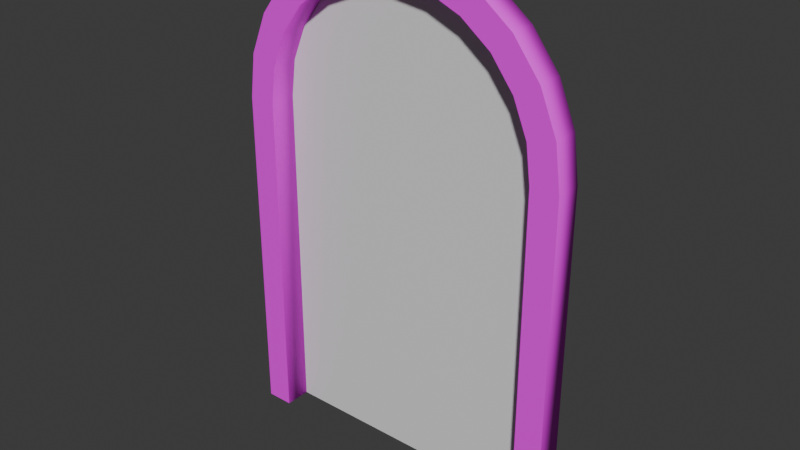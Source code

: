 # Source: Archway.blend  (saved by Blender 4.0.36; exported with 4.5.12 LTS)
import bpy
from mathutils import Matrix  # noqa: F401  (used for matrix-valued properties, if any)

bpy.ops.wm.read_factory_settings(use_empty=True)
scene = bpy.context.scene
scene.name = 'Scene'

# ---- collections
col_collection = bpy.data.collections.new('Collection'); scene.collection.children.link(col_collection)

# ---- images (referenced by path relative to the original .blend; pixels are not part of the script)
import os
ASSET_DIR = os.environ.get("B2B_ASSET_DIR", "")  # directory of the original .blend (textures are referenced by path, not embedded)
HERE = os.path.dirname(os.path.abspath(__file__))  # packed textures are extracted next to this script under _unpacked/

def load_image(name, relpath, width, height, colorspace="sRGB"):
    """Load a texture the original file referenced (path relative to the .blend, or extracted next to this script)."""
    p = next((c for c in (os.path.join(HERE, relpath), os.path.join(ASSET_DIR, relpath)) if relpath and os.path.exists(c)), "")
    if p:
        img = bpy.data.images.load(p, check_existing=True)
        img.name = name
    else:  # same state as the original file: an image datablock whose file is absent (Cycles renders it pink)
        img = bpy.data.images.new(name, width, height)
        img.source = "FILE"
        img.filepath = "//" + (relpath or name)
    img.colorspace_settings.name = colorspace
    return img
img_archway_png = load_image('archway.png', 'archway.png', 1024, 1024, 'sRGB')

# ---- materials (node trees are filled in below, after node groups)
mat_entry = bpy.data.materials.new('Entry')
mat_entry.use_transparent_shadow = False
mat_arch = bpy.data.materials.new('Arch')
mat_arch.use_transparent_shadow = False

# ---- material node trees
mat_entry.use_nodes = True; mat_entry.node_tree.nodes.clear()
_N = mat_entry.node_tree.nodes; _L = mat_entry.node_tree.links
n0 = _N.new('ShaderNodeBsdfPrincipled'); n0.name = 'Principled BSDF'; n0.location = (10, 300)
n0.inputs[3].default_value = 1.45
n1 = _N.new('ShaderNodeOutputMaterial'); n1.name = 'Material Output'; n1.location = (300, 300)
_L.new(n0.outputs[0], n1.inputs[0])
n1.is_active_output = True
mat_arch.use_nodes = True; mat_arch.node_tree.nodes.clear()
_N = mat_arch.node_tree.nodes; _L = mat_arch.node_tree.links
n0 = _N.new('ShaderNodeBsdfPrincipled'); n0.name = 'Principled BSDF'; n0.location = (10, 300)
n0.inputs[2].default_value = 0.701
n0.inputs[3].default_value = 1.45
n1 = _N.new('ShaderNodeOutputMaterial'); n1.name = 'Material Output'; n1.location = (300, 300)
n2 = _N.new('ShaderNodeTexImage'); n2.name = 'Image Texture'; n2.location = (-280, 271)
n2.image = img_archway_png
n2.interpolation = 'Closest'
_L.new(n0.outputs[0], n1.inputs[0])
_L.new(n2.outputs[0], n0.inputs[0])
n1.is_active_output = True

# ---- world
world_world = bpy.data.worlds.new('World'); scene.world = world_world
world_world.use_nodes = True; world_world.node_tree.nodes.clear()
_N = world_world.node_tree.nodes; _L = world_world.node_tree.links
n0 = _N.new('ShaderNodeOutputWorld'); n0.name = 'World Output'; n0.location = (300, 300)
n1 = _N.new('ShaderNodeBackground'); n1.name = 'Background'; n1.location = (10, 300)
n1.inputs[0].default_value = (0.05088, 0.05088, 0.05088, 1.0)
_L.new(n1.outputs[0], n0.inputs[0])
n0.is_active_output = True
world_world.color = (0.05088, 0.05088, 0.05088)
world_world.use_sun_shadow = False
world_world.sun_shadow_jitter_overblur = 0.0

# ---- meshes
me_circle = bpy.data.meshes.new('Circle')
me_circle.from_pydata([(0.0, 2.838, -8.742e-08), (-0.217, 2.81, -8.742e-08), (-0.4192, 2.726, -8.742e-08), (-0.5928, 2.593, -8.742e-08), (-0.726, 2.419, -8.742e-08), (-0.8097, 2.217, -8.742e-08), (-0.8383, 2.0, -8.742e-08), (0.8383, 0.0, -8.882e-16), (-0.8383, 0.0, -8.882e-16), (0.8383, 2.0, -8.742e-08), (0.8097, 2.217, -8.742e-08), (0.726, 2.419, -8.742e-08), (0.5928, 2.593, -8.742e-08), (0.4192, 2.726, -8.742e-08), (0.217, 2.81, -8.742e-08), (0.0, 2.81, -8.742e-08), (0.0, 2.419, -8.742e-08), (0.0, 2.593, -8.742e-08), (0.0, 2.0, -8.742e-08), (0.0, 0.0, -8.882e-16), (0.0, 2.726, -8.742e-08), (0.0, 2.217, -8.742e-08), (0.8383, 1.8, -7.868e-08), (0.8383, 1.6, -6.994e-08), (0.8383, 1.4, -6.12e-08), (0.8383, 1.2, -5.245e-08), (0.8383, 1.0, -4.371e-08), (0.8383, 0.8, -3.497e-08), (0.8383, 0.6, -2.623e-08), (0.8383, 0.4, -1.748e-08), (0.8383, 0.2, -8.742e-09), (-0.8383, 0.2, -8.742e-09), (-0.8383, 0.4, -1.748e-08), (-0.8383, 0.6, -2.623e-08), (-0.8383, 0.8, -3.497e-08), (-0.8383, 1.0, -4.371e-08), (-0.8383, 1.2, -5.245e-08), (-0.8383, 1.4, -6.12e-08), (-0.8383, 1.6, -6.994e-08), (-0.8383, 1.8, -7.868e-08), (0.0, 1.8, -7.868e-08), (0.0, 1.6, -6.994e-08), (0.0, 1.4, -6.12e-08), (0.0, 1.2, -5.245e-08), (0.0, 1.0, -4.371e-08), (0.0, 0.8, -3.497e-08), (0.0, 0.6, -2.623e-08), (0.0, 0.4, -1.748e-08), (0.0, 0.2, -8.742e-09), (-0.2096, 0.0, -8.882e-16), (-0.4192, 0.0, -8.882e-16), (-0.6287, 0.0, -8.882e-16), (-0.1627, 2.81, -8.742e-08), (-0.1085, 2.81, -8.742e-08), (-0.05424, 2.81, -8.742e-08), (-0.5445, 2.419, -8.742e-08), (-0.363, 2.419, -8.742e-08), (-0.1815, 2.419, -8.742e-08), (-0.4446, 2.593, -8.742e-08), (-0.2964, 2.593, -8.742e-08), (-0.1482, 2.593, -8.742e-08), (-0.6287, 2.0, -8.742e-08), (-0.4192, 2.0, -8.742e-08), (-0.2096, 2.0, -8.742e-08), (-0.3144, 2.726, -8.742e-08), (-0.2096, 2.726, -8.742e-08), (-0.1048, 2.726, -8.742e-08), (-0.6073, 2.217, -8.742e-08), (-0.4049, 2.217, -8.742e-08), (-0.2024, 2.217, -8.742e-08), (-0.2096, 0.2, -8.742e-09), (-0.4192, 0.2, -8.742e-09), (-0.6287, 0.2, -8.742e-09), (-0.2096, 0.4, -1.748e-08), (-0.4192, 0.4, -1.748e-08), (-0.6287, 0.4, -1.748e-08), (-0.2096, 0.6, -2.623e-08), (-0.4192, 0.6, -2.623e-08), (-0.6287, 0.6, -2.623e-08), (-0.2096, 0.8, -3.497e-08), (-0.4192, 0.8, -3.497e-08), (-0.6287, 0.8, -3.497e-08), (-0.2096, 1.0, -4.371e-08), (-0.4192, 1.0, -4.371e-08), (-0.6287, 1.0, -4.371e-08), (-0.2096, 1.2, -5.245e-08), (-0.4192, 1.2, -5.245e-08), (-0.6287, 1.2, -5.245e-08), (-0.2096, 1.4, -6.12e-08), (-0.4192, 1.4, -6.12e-08), (-0.6287, 1.4, -6.12e-08), (-0.2096, 1.6, -6.994e-08), (-0.4192, 1.6, -6.994e-08), (-0.6287, 1.6, -6.994e-08), (-0.2096, 1.8, -7.868e-08), (-0.4192, 1.8, -7.868e-08), (-0.6287, 1.8, -7.868e-08), (0.05424, 2.81, -8.742e-08), (0.1085, 2.81, -8.742e-08), (0.1627, 2.81, -8.742e-08), (0.1048, 2.726, -8.742e-08), (0.2096, 2.726, -8.742e-08), (0.3144, 2.726, -8.742e-08), (0.1482, 2.593, -8.742e-08), (0.2964, 2.593, -8.742e-08), (0.4446, 2.593, -8.742e-08), (0.1815, 2.419, -8.742e-08), (0.363, 2.419, -8.742e-08), (0.5445, 2.419, -8.742e-08), (0.2024, 2.217, -8.742e-08), (0.4049, 2.217, -8.742e-08), (0.6073, 2.217, -8.742e-08), (0.2096, 2.0, -8.742e-08), (0.4192, 2.0, -8.742e-08), (0.6287, 2.0, -8.742e-08), (0.6287, 0.0, -8.882e-16), (0.4192, 0.0, -8.882e-16), (0.2096, 0.0, -8.882e-16), (0.2096, 1.8, -7.868e-08), (0.4192, 1.8, -7.868e-08), (0.6287, 1.8, -7.868e-08), (0.2096, 1.6, -6.994e-08), (0.4192, 1.6, -6.994e-08), (0.6287, 1.6, -6.994e-08), (0.2096, 1.4, -6.12e-08), (0.4192, 1.4, -6.12e-08), (0.6287, 1.4, -6.12e-08), (0.2096, 1.2, -5.245e-08), (0.4192, 1.2, -5.245e-08), (0.6287, 1.2, -5.245e-08), (0.2096, 1.0, -4.371e-08), (0.4192, 1.0, -4.371e-08), (0.6287, 1.0, -4.371e-08), (0.2096, 0.8, -3.497e-08), (0.4192, 0.8, -3.497e-08), (0.6287, 0.8, -3.497e-08), (0.2096, 0.6, -2.623e-08), (0.4192, 0.6, -2.623e-08), (0.6287, 0.6, -2.623e-08), (0.2096, 0.4, -1.748e-08), (0.4192, 0.4, -1.748e-08), (0.6287, 0.4, -1.748e-08), (0.2096, 0.2, -8.742e-09), (0.4192, 0.2, -8.742e-09), (0.6287, 0.2, -8.742e-09)], [], [(54, 66, 20, 15), (14, 0, 15, 97, 98, 99), (100, 20, 17, 103), (103, 17, 16, 106), (106, 16, 21, 109), (109, 21, 18, 112), (142, 48, 19, 117), (61, 67, 5, 6), (58, 64, 2, 3), (99, 102, 13, 14), (96, 61, 6, 39), (55, 58, 3, 4), (67, 55, 4, 5), (15, 0, 1, 52, 53, 54), (51, 72, 31, 8), (72, 75, 32, 31), (75, 78, 33, 32), (78, 81, 34, 33), (81, 84, 35, 34), (84, 87, 36, 35), (87, 90, 37, 36), (90, 93, 38, 37), (93, 96, 39, 38), (112, 18, 40, 118), (118, 40, 41, 121), (121, 41, 42, 124), (124, 42, 43, 127), (127, 43, 44, 130), (130, 44, 45, 133), (133, 45, 46, 136), (136, 46, 47, 139), (139, 47, 48, 142), (41, 40, 94, 91), (91, 94, 95, 92), (92, 95, 96, 93), (42, 41, 91, 88), (88, 91, 92, 89), (89, 92, 93, 90), (43, 42, 88, 85), (85, 88, 89, 86), (86, 89, 90, 87), (44, 43, 85, 82), (82, 85, 86, 83), (83, 86, 87, 84), (45, 44, 82, 79), (79, 82, 83, 80), (80, 83, 84, 81), (46, 45, 79, 76), (76, 79, 80, 77), (77, 80, 81, 78), (47, 46, 76, 73), (73, 76, 77, 74), (74, 77, 78, 75), (48, 47, 73, 70), (70, 73, 74, 71), (71, 74, 75, 72), (19, 48, 70, 49), (49, 70, 71, 50), (50, 71, 72, 51), (21, 16, 57, 69), (69, 57, 56, 68), (68, 56, 55, 67), (16, 17, 60, 57), (57, 60, 59, 56), (56, 59, 58, 55), (40, 18, 63, 94), (94, 63, 62, 95), (95, 62, 61, 96), (17, 20, 66, 60), (60, 66, 65, 59), (59, 65, 64, 58), (18, 21, 69, 63), (63, 69, 68, 62), (62, 68, 67, 61), (1, 2, 64, 52), (52, 64, 65, 53), (53, 65, 66, 54), (29, 141, 144, 30), (141, 140, 143, 144), (140, 139, 142, 143), (28, 138, 141, 29), (138, 137, 140, 141), (137, 136, 139, 140), (27, 135, 138, 28), (135, 134, 137, 138), (134, 133, 136, 137), (26, 132, 135, 27), (132, 131, 134, 135), (131, 130, 133, 134), (25, 129, 132, 26), (129, 128, 131, 132), (128, 127, 130, 131), (24, 126, 129, 25), (126, 125, 128, 129), (125, 124, 127, 128), (23, 123, 126, 24), (123, 122, 125, 126), (122, 121, 124, 125), (22, 120, 123, 23), (120, 119, 122, 123), (119, 118, 121, 122), (9, 114, 120, 22), (114, 113, 119, 120), (113, 112, 118, 119), (15, 20, 100, 97), (97, 100, 101, 98), (98, 101, 102, 99), (30, 144, 115, 7), (144, 143, 116, 115), (143, 142, 117, 116), (10, 111, 114, 9), (111, 110, 113, 114), (110, 109, 112, 113), (11, 108, 111, 10), (108, 107, 110, 111), (107, 106, 109, 110), (12, 105, 108, 11), (105, 104, 107, 108), (104, 103, 106, 107), (13, 102, 105, 12), (102, 101, 104, 105), (101, 100, 103, 104)])
_uv = me_circle.uv_layers.new(name='UVMap')
_uv.uv.foreach_set('vector', [0.4737, 0.9759, 0.4564, 0.9473, 0.4923, 0.9473, 0.4923, 0.9759, 0.5666, 0.9759, 0.4923, 0.9857, 0.4923, 0.9759, 0.5109, 0.9759, 0.5295, 0.9759, 0.5481, 0.9759, 0.5282, 0.9473, 0.4923, 0.9473, 0.4923, 0.9016, 0.5431, 0.9016, 0.5431, 0.9016, 0.4923, 0.9016, 0.4923, 0.8422, 0.5545, 0.8422, 0.5545, 0.8422, 0.4923, 0.8422, 0.4923, 0.7729, 0.5617, 0.7729, 0.5617, 0.7729, 0.4923, 0.7729, 0.4923, 0.6986, 0.5641, 0.6986, 0.5641, 0.08207, 0.4923, 0.08207, 0.4923, 0.01357, 0.5641, 0.01357, 0.277, 0.6986, 0.2843, 0.7729, 0.215, 0.7729, 0.2052, 0.6986, 0.3401, 0.9016, 0.3847, 0.9473, 0.3488, 0.9473, 0.2893, 0.9016, 0.5481, 0.9759, 0.6, 0.9473, 0.6359, 0.9473, 0.5666, 0.9759, 0.277, 0.6301, 0.277, 0.6986, 0.2052, 0.6986, 0.2052, 0.6301, 0.3058, 0.8422, 0.3401, 0.9016, 0.2893, 0.9016, 0.2437, 0.8422, 0.2843, 0.7729, 0.3058, 0.8422, 0.2437, 0.8422, 0.215, 0.7729, 0.4923, 0.9759, 0.4923, 0.9857, 0.418, 0.9759, 0.4366, 0.9759, 0.4552, 0.9759, 0.4737, 0.9759, 0.277, 0.01357, 0.277, 0.08207, 0.2052, 0.08207, 0.2052, 0.01357, 0.277, 0.08207, 0.277, 0.1506, 0.2052, 0.1506, 0.2052, 0.08207, 0.277, 0.1506, 0.277, 0.2191, 0.2052, 0.2191, 0.2052, 0.1506, 0.277, 0.2191, 0.277, 0.2876, 0.2052, 0.2876, 0.2052, 0.2191, 0.277, 0.2876, 0.277, 0.3561, 0.2052, 0.3561, 0.2052, 0.2876, 0.277, 0.3561, 0.277, 0.4246, 0.2052, 0.4246, 0.2052, 0.3561, 0.277, 0.4246, 0.277, 0.4931, 0.2052, 0.4931, 0.2052, 0.4246, 0.277, 0.4931, 0.277, 0.5616, 0.2052, 0.5616, 0.2052, 0.4931, 0.277, 0.5616, 0.277, 0.6301, 0.2052, 0.6301, 0.2052, 0.5616, 0.5641, 0.6986, 0.4923, 0.6986, 0.4923, 0.6301, 0.5641, 0.6301, 0.5641, 0.6301, 0.4923, 0.6301, 0.4923, 0.5616, 0.5641, 0.5616, 0.5641, 0.5616, 0.4923, 0.5616, 0.4923, 0.4931, 0.5641, 0.4931, 0.5641, 0.4931, 0.4923, 0.4931, 0.4923, 0.4246, 0.5641, 0.4246, 0.5641, 0.4246, 0.4923, 0.4246, 0.4923, 0.3561, 0.5641, 0.3561, 0.5641, 0.3561, 0.4923, 0.3561, 0.4923, 0.2876, 0.5641, 0.2876, 0.5641, 0.2876, 0.4923, 0.2876, 0.4923, 0.2191, 0.5641, 0.2191, 0.5641, 0.2191, 0.4923, 0.2191, 0.4923, 0.1506, 0.5641, 0.1506, 0.5641, 0.1506, 0.4923, 0.1506, 0.4923, 0.08207, 0.5641, 0.08207, 0.4923, 0.5616, 0.4923, 0.6301, 0.4205, 0.6301, 0.4205, 0.5616, 0.4205, 0.5616, 0.4205, 0.6301, 0.3488, 0.6301, 0.3488, 0.5616, 0.3488, 0.5616, 0.3488, 0.6301, 0.277, 0.6301, 0.277, 0.5616, 0.4923, 0.4931, 0.4923, 0.5616, 0.4205, 0.5616, 0.4205, 0.4931, 0.4205, 0.4931, 0.4205, 0.5616, 0.3488, 0.5616, 0.3488, 0.4931, 0.3488, 0.4931, 0.3488, 0.5616, 0.277, 0.5616, 0.277, 0.4931, 0.4923, 0.4246, 0.4923, 0.4931, 0.4205, 0.4931, 0.4205, 0.4246, 0.4205, 0.4246, 0.4205, 0.4931, 0.3488, 0.4931, 0.3488, 0.4246, 0.3488, 0.4246, 0.3488, 0.4931, 0.277, 0.4931, 0.277, 0.4246, 0.4923, 0.3561, 0.4923, 0.4246, 0.4205, 0.4246, 0.4205, 0.3561, 0.4205, 0.3561, 0.4205, 0.4246, 0.3488, 0.4246, 0.3488, 0.3561, 0.3488, 0.3561, 0.3488, 0.4246, 0.277, 0.4246, 0.277, 0.3561, 0.4923, 0.2876, 0.4923, 0.3561, 0.4205, 0.3561, 0.4205, 0.2876, 0.4205, 0.2876, 0.4205, 0.3561, 0.3488, 0.3561, 0.3488, 0.2876, 0.3488, 0.2876, 0.3488, 0.3561, 0.277, 0.3561, 0.277, 0.2876, 0.4923, 0.2191, 0.4923, 0.2876, 0.4205, 0.2876, 0.4205, 0.2191, 0.4205, 0.2191, 0.4205, 0.2876, 0.3488, 0.2876, 0.3488, 0.2191, 0.3488, 0.2191, 0.3488, 0.2876, 0.277, 0.2876, 0.277, 0.2191, 0.4923, 0.1506, 0.4923, 0.2191, 0.4205, 0.2191, 0.4205, 0.1506, 0.4205, 0.1506, 0.4205, 0.2191, 0.3488, 0.2191, 0.3488, 0.1506, 0.3488, 0.1506, 0.3488, 0.2191, 0.277, 0.2191, 0.277, 0.1506, 0.4923, 0.08207, 0.4923, 0.1506, 0.4205, 0.1506, 0.4205, 0.08207, 0.4205, 0.08207, 0.4205, 0.1506, 0.3488, 0.1506, 0.3488, 0.08207, 0.3488, 0.08207, 0.3488, 0.1506, 0.277, 0.1506, 0.277, 0.08207, 0.4923, 0.01357, 0.4923, 0.08207, 0.4205, 0.08207, 0.4205, 0.01357, 0.4205, 0.01357, 0.4205, 0.08207, 0.3488, 0.08207, 0.3488, 0.01357, 0.3488, 0.01357, 0.3488, 0.08207, 0.277, 0.08207, 0.277, 0.01357, 0.4923, 0.7729, 0.4923, 0.8422, 0.4302, 0.8422, 0.423, 0.7729, 0.423, 0.7729, 0.4302, 0.8422, 0.368, 0.8422, 0.3537, 0.7729, 0.3537, 0.7729, 0.368, 0.8422, 0.3058, 0.8422, 0.2843, 0.7729, 0.4923, 0.8422, 0.4923, 0.9016, 0.4416, 0.9016, 0.4302, 0.8422, 0.4302, 0.8422, 0.4416, 0.9016, 0.3908, 0.9016, 0.368, 0.8422, 0.368, 0.8422, 0.3908, 0.9016, 0.3401, 0.9016, 0.3058, 0.8422, 0.4923, 0.6301, 0.4923, 0.6986, 0.4205, 0.6986, 0.4205, 0.6301, 0.4205, 0.6301, 0.4205, 0.6986, 0.3488, 0.6986, 0.3488, 0.6301, 0.3488, 0.6301, 0.3488, 0.6986, 0.277, 0.6986, 0.277, 0.6301, 0.4923, 0.9016, 0.4923, 0.9473, 0.4564, 0.9473, 0.4416, 0.9016, 0.4416, 0.9016, 0.4564, 0.9473, 0.4205, 0.9473, 0.3908, 0.9016, 0.3908, 0.9016, 0.4205, 0.9473, 0.3847, 0.9473, 0.3401, 0.9016, 0.4923, 0.6986, 0.4923, 0.7729, 0.423, 0.7729, 0.4205, 0.6986, 0.4205, 0.6986, 0.423, 0.7729, 0.3537, 0.7729, 0.3488, 0.6986, 0.3488, 0.6986, 0.3537, 0.7729, 0.2843, 0.7729, 0.277, 0.6986, 0.418, 0.9759, 0.3488, 0.9473, 0.3847, 0.9473, 0.4366, 0.9759, 0.4366, 0.9759, 0.3847, 0.9473, 0.4205, 0.9473, 0.4552, 0.9759, 0.4552, 0.9759, 0.4205, 0.9473, 0.4564, 0.9473, 0.4737, 0.9759, 0.7795, 0.1506, 0.7077, 0.1506, 0.7077, 0.08207, 0.7795, 0.08207, 0.7077, 0.1506, 0.6359, 0.1506, 0.6359, 0.08207, 0.7077, 0.08207, 0.6359, 0.1506, 0.5641, 0.1506, 0.5641, 0.08207, 0.6359, 0.08207, 0.7795, 0.2191, 0.7077, 0.2191, 0.7077, 0.1506, 0.7795, 0.1506, 0.7077, 0.2191, 0.6359, 0.2191, 0.6359, 0.1506, 0.7077, 0.1506, 0.6359, 0.2191, 0.5641, 0.2191, 0.5641, 0.1506, 0.6359, 0.1506, 0.7795, 0.2876, 0.7077, 0.2876, 0.7077, 0.2191, 0.7795, 0.2191, 0.7077, 0.2876, 0.6359, 0.2876, 0.6359, 0.2191, 0.7077, 0.2191, 0.6359, 0.2876, 0.5641, 0.2876, 0.5641, 0.2191, 0.6359, 0.2191, 0.7795, 0.3561, 0.7077, 0.3561, 0.7077, 0.2876, 0.7795, 0.2876, 0.7077, 0.3561, 0.6359, 0.3561, 0.6359, 0.2876, 0.7077, 0.2876, 0.6359, 0.3561, 0.5641, 0.3561, 0.5641, 0.2876, 0.6359, 0.2876, 0.7795, 0.4246, 0.7077, 0.4246, 0.7077, 0.3561, 0.7795, 0.3561, 0.7077, 0.4246, 0.6359, 0.4246, 0.6359, 0.3561, 0.7077, 0.3561, 0.6359, 0.4246, 0.5641, 0.4246, 0.5641, 0.3561, 0.6359, 0.3561, 0.7795, 0.4931, 0.7077, 0.4931, 0.7077, 0.4246, 0.7795, 0.4246, 0.7077, 0.4931, 0.6359, 0.4931, 0.6359, 0.4246, 0.7077, 0.4246, 0.6359, 0.4931, 0.5641, 0.4931, 0.5641, 0.4246, 0.6359, 0.4246, 0.7795, 0.5616, 0.7077, 0.5616, 0.7077, 0.4931, 0.7795, 0.4931, 0.7077, 0.5616, 0.6359, 0.5616, 0.6359, 0.4931, 0.7077, 0.4931, 0.6359, 0.5616, 0.5641, 0.5616, 0.5641, 0.4931, 0.6359, 0.4931, 0.7795, 0.6301, 0.7077, 0.6301, 0.7077, 0.5616, 0.7795, 0.5616, 0.7077, 0.6301, 0.6359, 0.6301, 0.6359, 0.5616, 0.7077, 0.5616, 0.6359, 0.6301, 0.5641, 0.6301, 0.5641, 0.5616, 0.6359, 0.5616, 0.7795, 0.6986, 0.7077, 0.6986, 0.7077, 0.6301, 0.7795, 0.6301, 0.7077, 0.6986, 0.6359, 0.6986, 0.6359, 0.6301, 0.7077, 0.6301, 0.6359, 0.6986, 0.5641, 0.6986, 0.5641, 0.6301, 0.6359, 0.6301, 0.4923, 0.9759, 0.4923, 0.9473, 0.5282, 0.9473, 0.5109, 0.9759, 0.5109, 0.9759, 0.5282, 0.9473, 0.5641, 0.9473, 0.5295, 0.9759, 0.5295, 0.9759, 0.5641, 0.9473, 0.6, 0.9473, 0.5481, 0.9759, 0.7795, 0.08207, 0.7077, 0.08207, 0.7077, 0.01357, 0.7795, 0.01357, 0.7077, 0.08207, 0.6359, 0.08207, 0.6359, 0.01357, 0.7077, 0.01357, 0.6359, 0.08207, 0.5641, 0.08207, 0.5641, 0.01357, 0.6359, 0.01357, 0.7697, 0.7729, 0.7003, 0.7729, 0.7077, 0.6986, 0.7795, 0.6986, 0.7003, 0.7729, 0.631, 0.7729, 0.6359, 0.6986, 0.7077, 0.6986, 0.631, 0.7729, 0.5617, 0.7729, 0.5641, 0.6986, 0.6359, 0.6986, 0.741, 0.8422, 0.6788, 0.8422, 0.7003, 0.7729, 0.7697, 0.7729, 0.6788, 0.8422, 0.6167, 0.8422, 0.631, 0.7729, 0.7003, 0.7729, 0.6167, 0.8422, 0.5545, 0.8422, 0.5617, 0.7729, 0.631, 0.7729, 0.6954, 0.9016, 0.6446, 0.9016, 0.6788, 0.8422, 0.741, 0.8422, 0.6446, 0.9016, 0.5938, 0.9016, 0.6167, 0.8422, 0.6788, 0.8422, 0.5938, 0.9016, 0.5431, 0.9016, 0.5545, 0.8422, 0.6167, 0.8422, 0.6359, 0.9473, 0.6, 0.9473, 0.6446, 0.9016, 0.6954, 0.9016, 0.6, 0.9473, 0.5641, 0.9473, 0.5938, 0.9016, 0.6446, 0.9016, 0.5641, 0.9473, 0.5282, 0.9473, 0.5431, 0.9016, 0.5938, 0.9016])
me_circle.materials.append(mat_entry)
me_circle.update()
me_circle_001 = bpy.data.meshes.new('Circle.001')
me_circle_001.from_pydata([(0.0, 3.0, -8.742e-08), (0.9659, 2.259, -8.742e-08), (0.0, 2.838, -8.742e-08), (-0.8383, 2.0, -8.742e-08), (0.8383, 0.0, -8.882e-16), (-0.8383, 0.0, -8.882e-16), (0.8097, 2.217, -8.742e-08), (0.4192, 2.726, -8.742e-08), (-0.2588, 2.966, 0.1564), (0.0, 3.0, 0.1564), (-0.5, 2.866, 0.1564), (-0.7071, 2.707, 0.1564), (-0.866, 2.5, 0.1564), (-0.9659, 2.259, 0.1564), (-1.0, 2.0, 0.1564), (1.0, 2.0, 0.1564), (1.0, 9.764e-10, 0.1564), (-1.0, 9.764e-10, 0.1564), (0.9659, 2.259, 0.1564), (0.866, 2.5, 0.1564), (0.7071, 2.707, 0.1564), (0.5, 2.866, 0.1564), (0.2588, 2.966, 0.1564), (-0.217, 2.81, 0.1564), (0.0, 2.838, 0.1564), (-0.4192, 2.726, 0.1564), (-0.5928, 2.593, 0.1564), (-0.726, 2.419, 0.1564), (-0.8097, 2.217, 0.1564), (-0.8383, 2.0, 0.1564), (0.8383, 2.0, 0.1564), (0.8383, 9.764e-10, 0.1564), (-0.8383, 9.764e-10, 0.1564), (0.8097, 2.217, 0.1564), (0.726, 2.419, 0.1564), (0.5928, 2.593, 0.1564), (0.4192, 2.726, 0.1564), (0.217, 2.81, 0.1564), (-0.2588, 2.966, -1.006e-07), (-0.5, 2.866, -1.006e-07), (-0.7071, 2.707, -1.006e-07), (-0.866, 2.5, -1.006e-07), (-0.9659, 2.259, -1.006e-07), (-1.0, 2.0, -1.006e-07), (1.0, 2.0, -1.006e-07), (1.0, -8.362e-09, -1.118e-08), (-1.0, -8.362e-09, -1.118e-08), (0.866, 2.5, -1.006e-07), (0.7071, 2.707, -1.006e-07), (0.5, 2.866, -1.006e-07), (0.2588, 2.966, -1.006e-07), (-0.217, 2.81, -1.006e-07), (-0.4192, 2.726, -1.006e-07), (-0.5928, 2.593, -1.006e-07), (-0.726, 2.419, -1.006e-07), (-0.8097, 2.217, -1.006e-07), (0.8383, 2.0, -1.006e-07), (0.726, 2.419, -1.006e-07), (0.5928, 2.593, -1.006e-07), (0.217, 2.81, -1.006e-07)], [], [(22, 37, 36, 21), (57, 34, 35, 58), (9, 24, 37, 22), (49, 21, 20, 48), (6, 33, 34, 57), (48, 20, 19, 47), (56, 30, 33, 6), (47, 19, 18, 1), (3, 29, 32, 5), (1, 18, 15, 44), (4, 31, 30, 56), (46, 17, 14, 43), (44, 15, 16, 45), (55, 28, 29, 3), (45, 16, 31, 4), (54, 27, 28, 55), (15, 30, 31, 16), (8, 23, 24, 9), (17, 32, 29, 14), (10, 25, 23, 8), (18, 33, 30, 15), (11, 26, 25, 10), (19, 34, 33, 18), (12, 27, 26, 11), (20, 35, 34, 19), (13, 28, 27, 12), (21, 36, 35, 20), (14, 29, 28, 13), (50, 22, 21, 49), (38, 8, 9, 0), (58, 35, 36, 7), (0, 9, 22, 50), (39, 10, 8, 38), (7, 36, 37, 59), (2, 24, 23, 51), (40, 11, 10, 39), (59, 37, 24, 2), (51, 23, 25, 52), (41, 12, 11, 40), (52, 25, 26, 53), (42, 13, 12, 41), (53, 26, 27, 54), (43, 14, 13, 42), (5, 32, 17, 46), (50, 49, 7, 59), (0, 50, 59, 2), (44, 45, 4, 56), (38, 0, 2, 51), (46, 43, 3, 5), (39, 38, 51, 52), (1, 44, 56, 6), (40, 39, 52, 53), (47, 1, 6, 57), (41, 40, 53, 54), (48, 47, 57, 58), (42, 41, 54, 55), (49, 48, 58, 7), (43, 42, 55, 3)])
me_circle_001.polygons.foreach_set('use_smooth', [0, 1, 0, 1, 1, 1, 1, 1, 1, 1, 1, 1, 1, 1, 0, 1, 0, 0, 0, 0, 0, 0, 0, 0, 0, 0, 0, 0, 1, 1, 1, 1, 1, 1, 1, 1, 1, 1, 1, 1, 1, 1, 1, 0, 0, 0, 0, 0, 0, 0, 0, 0, 0, 0, 0, 0, 0, 0])
_k = set([(0, 2), (0, 9), (0, 38), (0, 50), (1, 6), (1, 18), (1, 44), (1, 47), (2, 24), (2, 51), (2, 59), (3, 5), (3, 29), (3, 43), (3, 55), (4, 31), (4, 45), (4, 56), (5, 32), (5, 46), (6, 33), (6, 56), (6, 57), (7, 36), (7, 49), (7, 58), (7, 59), (8, 9), (8, 10), (8, 23), (8, 38), (9, 22), (9, 24), (10, 11), (10, 25), (10, 39), (11, 12), (11, 26), (11, 40), (12, 13), (12, 27), (12, 41), (13, 14), (13, 28), (13, 42), (14, 17), (14, 29), (14, 43), (15, 16), (15, 18), (15, 30), (15, 44), (16, 31), (16, 45), (17, 32), (17, 46), (18, 19), (18, 33), (19, 20), (19, 34), (19, 47), (20, 21), (20, 35), (20, 48), (21, 22), (21, 36), (21, 49), (22, 37), (22, 50), (23, 24), (23, 25), (23, 51), (24, 37), (25, 26), (25, 52), (26, 27), (26, 53), (27, 28), (27, 54), (28, 29), (28, 55), (29, 32), (30, 31), (30, 33), (30, 56), (33, 34), (34, 35), (34, 57), (35, 36), (35, 58), (36, 37), (37, 59), (38, 39), (38, 51), (39, 40), (39, 52), (40, 41), (40, 53), (41, 42), (41, 54), (42, 43), (42, 55), (43, 46), (44, 45), (44, 56), (47, 48), (47, 57), (48, 49), (48, 58), (49, 50), (50, 59), (51, 52), (52, 53), (53, 54), (54, 55), (57, 58)])
me_circle_001.attributes.new('sharp_edge', 'BOOLEAN', 'EDGE').data.foreach_set('value', [ (min(e.vertices), max(e.vertices)) in _k for e in me_circle_001.edges])
_uv = me_circle_001.uv_layers.new(name='UVMap')
_uv.uv.foreach_set('vector', [0.3792, 0.8907, 0.3681, 0.8492, 0.4218, 0.827, 0.4433, 0.8642, 0.7183, 0.921, 0.7183, 0.9618, 0.7636, 0.9618, 0.7636, 0.921, 0.3105, 0.8997, 0.3105, 0.8568, 0.3681, 0.8492, 0.3792, 0.8907, 0.8111, 0.921, 0.8111, 0.9618, 0.8651, 0.9618, 0.8651, 0.921, 0.6655, 0.921, 0.6655, 0.9618, 0.7183, 0.9618, 0.7183, 0.921, 0.7934, 0.921, 0.7934, 0.9618, 0.7394, 0.9618, 0.7394, 0.921, 0.6088, 0.921, 0.6088, 0.9618, 0.6655, 0.9618, 0.6655, 0.921, 0.7394, 0.921, 0.7394, 0.9618, 0.6764, 0.9618, 0.6764, 0.921, 0.6088, 0.921, 0.6088, 0.9618, 0.08666, 0.9618, 0.08666, 0.921, 0.6764, 0.921, 0.6764, 0.9618, 0.6088, 0.9618, 0.6088, 0.921, 0.08666, 0.921, 0.08666, 0.9618, 0.6088, 0.9618, 0.6088, 0.921, 0.08666, 0.921, 0.08666, 0.9618, 0.6088, 0.9618, 0.6088, 0.921, 0.6088, 0.921, 0.6088, 0.9618, 0.08666, 0.9618, 0.08666, 0.921, 0.6655, 0.921, 0.6655, 0.9618, 0.6088, 0.9618, 0.6088, 0.921, 0.9416, 0.921, 0.9416, 0.9618, 0.8994, 0.9618, 0.8994, 0.921, 0.7183, 0.921, 0.7183, 0.9618, 0.6655, 0.9618, 0.6655, 0.921, 0.576, 0.6343, 0.5331, 0.6343, 0.5331, 0.1034, 0.576, 0.1034, 0.2418, 0.8907, 0.253, 0.8492, 0.3105, 0.8568, 0.3105, 0.8997, 0.04511, 0.1034, 0.08803, 0.1034, 0.08803, 0.6343, 0.04511, 0.6343, 0.1778, 0.8642, 0.1993, 0.827, 0.253, 0.8492, 0.2418, 0.8907, 0.5669, 0.703, 0.5255, 0.6919, 0.5331, 0.6343, 0.576, 0.6343, 0.1229, 0.822, 0.1532, 0.7916, 0.1993, 0.827, 0.1778, 0.8642, 0.5404, 0.767, 0.5033, 0.7455, 0.5255, 0.6919, 0.5669, 0.703, 0.08067, 0.767, 0.1178, 0.7455, 0.1532, 0.7916, 0.1229, 0.822, 0.4982, 0.822, 0.4679, 0.7916, 0.5033, 0.7455, 0.5404, 0.767, 0.05415, 0.703, 0.09561, 0.6919, 0.1178, 0.7455, 0.08067, 0.767, 0.4433, 0.8642, 0.4218, 0.827, 0.4679, 0.7916, 0.4982, 0.822, 0.04511, 0.6343, 0.08803, 0.6343, 0.09561, 0.6919, 0.05415, 0.703, 0.7481, 0.921, 0.7481, 0.9618, 0.8111, 0.9618, 0.8111, 0.921, 0.6129, 0.921, 0.6129, 0.9618, 0.6805, 0.9618, 0.6805, 0.921, 0.8353, 0.921, 0.8353, 0.9618, 0.79, 0.9618, 0.79, 0.921, 0.6805, 0.921, 0.6805, 0.9618, 0.7481, 0.9618, 0.7481, 0.921, 0.55, 0.921, 0.55, 0.9618, 0.6129, 0.9618, 0.6129, 0.921, 0.79, 0.921, 0.79, 0.9618, 0.7372, 0.9618, 0.7372, 0.921, 0.6805, 0.921, 0.6805, 0.9618, 0.6239, 0.9618, 0.6239, 0.921, 0.4959, 0.921, 0.4959, 0.9618, 0.55, 0.9618, 0.55, 0.921, 0.7372, 0.921, 0.7372, 0.9618, 0.6805, 0.9618, 0.6805, 0.921, 0.6239, 0.921, 0.6239, 0.9618, 0.5711, 0.9618, 0.5711, 0.921, 0.7394, 0.921, 0.7394, 0.9618, 0.7934, 0.9618, 0.7934, 0.921, 0.5711, 0.921, 0.5711, 0.9618, 0.5258, 0.9618, 0.5258, 0.921, 0.6764, 0.921, 0.6764, 0.9618, 0.7394, 0.9618, 0.7394, 0.921, 0.7636, 0.921, 0.7636, 0.9618, 0.7183, 0.9618, 0.7183, 0.921, 0.6088, 0.921, 0.6088, 0.9618, 0.6764, 0.9618, 0.6764, 0.921, 0.4617, 0.921, 0.4617, 0.9618, 0.4194, 0.9618, 0.4194, 0.921, 0.3792, 0.8907, 0.4433, 0.8642, 0.4218, 0.827, 0.3681, 0.8492, 0.3105, 0.8997, 0.3792, 0.8907, 0.3681, 0.8492, 0.3105, 0.8568, 0.576, 0.6343, 0.576, 0.1034, 0.5331, 0.1034, 0.5331, 0.6343, 0.2418, 0.8907, 0.3105, 0.8997, 0.3105, 0.8568, 0.253, 0.8492, 0.04511, 0.1034, 0.04511, 0.6343, 0.08803, 0.6343, 0.08803, 0.1034, 0.1778, 0.8642, 0.2418, 0.8907, 0.253, 0.8492, 0.1993, 0.827, 0.5669, 0.703, 0.576, 0.6343, 0.5331, 0.6343, 0.5255, 0.6919, 0.1229, 0.822, 0.1778, 0.8642, 0.1993, 0.827, 0.1532, 0.7916, 0.5404, 0.767, 0.5669, 0.703, 0.5255, 0.6919, 0.5033, 0.7455, 0.08067, 0.767, 0.1229, 0.822, 0.1532, 0.7916, 0.1178, 0.7455, 0.4982, 0.822, 0.5404, 0.767, 0.5033, 0.7455, 0.4679, 0.7916, 0.05415, 0.703, 0.08067, 0.767, 0.1178, 0.7455, 0.09561, 0.6919, 0.4433, 0.8642, 0.4982, 0.822, 0.4679, 0.7916, 0.4218, 0.827, 0.04511, 0.6343, 0.05415, 0.703, 0.09561, 0.6919, 0.08803, 0.6343])
me_circle_001.materials.append(mat_arch)
me_circle_001.update()

# ---- objects
ob_entry = bpy.data.objects.new('Entry', me_circle)
ob_arch = bpy.data.objects.new('Arch', me_circle_001)

# ---- transforms, parenting, visibility, modifiers, constraints
ob_entry.parent = ob_arch
ob_entry.matrix_parent_inverse = Matrix(((1.0, 0.0, 0.0, -0.0), (0.0, -4.371e-08, 1.0, 0.0), (0.0, -1.0, -4.371e-08, 0.0), (-0.0, 0.0, -0.0, 1.0)))
ob_entry.location = (0.0, 0.0, 0.0)
ob_entry.rotation_euler = (1.571, -0.0, 0.0)
ob_arch.location = (0.0, 0.0, 0.0)
ob_arch.rotation_euler = (1.571, -0.0, 0.0)

# ---- collection membership
col_collection.objects.link(ob_entry)
col_collection.objects.link(ob_arch)

# ---- scene / render settings (as saved in the file)
scene.frame_start = 1; scene.frame_end = 250; scene.frame_set(1)
scene.render.engine = 'BLENDER_EEVEE_NEXT'
scene.cycles.sampling_pattern = 'TABULATED_SOBOL'
bpy.context.view_layer.update()

# ---- added for rendering (the .blend has no active camera and no usable light): camera, sun
cam_auto = bpy.data.cameras.new('AutoCamera')
cam_auto.lens = 50.0
cam_auto.sensor_width = 36.0
cam_auto.clip_end = 1000.0
ob_auto_camera = bpy.data.objects.new('AutoCamera', cam_auto)
scene.collection.objects.link(ob_auto_camera)
ob_auto_camera.location = (3.33908, -4.08508, 4.17126)
ob_auto_camera.rotation_euler = (1.09748, -7.21219e-08, 0.694738)
scene.camera = ob_auto_camera
light_auto_sun = bpy.data.lights.new('AutoSun', 'SUN')
light_auto_sun.energy = 3.0
light_auto_sun.angle = 0.0523599
ob_auto_sun = bpy.data.objects.new('AutoSun', light_auto_sun)
scene.collection.objects.link(ob_auto_sun)
ob_auto_sun.rotation_euler = (0.872665, 0.174533, 0.523599)
bpy.context.view_layer.update()
